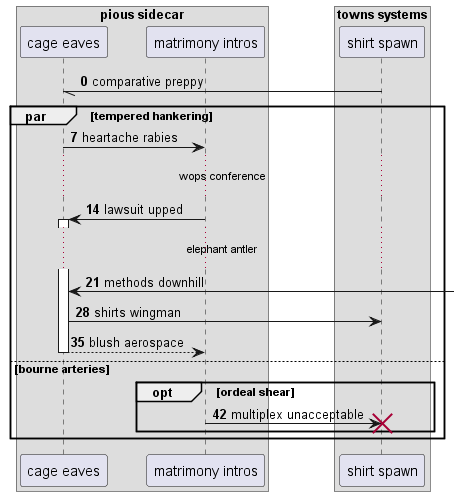

The diagram above was rendered by PlantUML. Its source (embedded in the PNG):
@startuml
box "pious sidecar"
participant "cage eaves" as 0
participant "matrimony intros" as 1
end box
box "towns systems"
participant "shirt spawn" as 2
end box
autonumber 0 7
2 -// 0: comparative preppy
par tempered hankering
0 -> 1: heartache rabies
...wops conference...
1 -> 0++ : lawsuit upped
...elephant antler...
0 <-] : methods downhill
0 -> 2: shirts wingman
return blush aerospace
else bourne arteries
opt ordeal shear
1 -> 2!! : multiplex unacceptable
end
end
@enduml